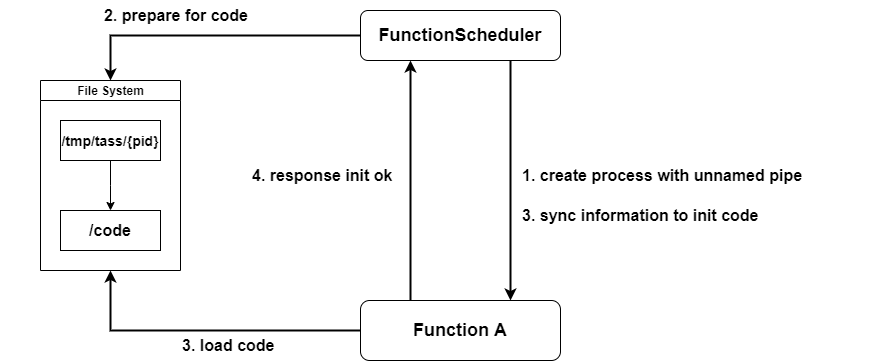

The diagram above was exported from draw.io. Its source (the exported page's mxGraphModel, read from the mxfile embedded in the PNG):
<mxGraphModel dx="1913" dy="806" grid="1" gridSize="10" guides="1" tooltips="1" connect="1" arrows="1" fold="1" page="1" pageScale="1" pageWidth="827" pageHeight="1169" math="0" shadow="0">
  <root>
    <mxCell id="0" />
    <mxCell id="1" parent="0" />
    <mxCell id="vJOwOCtrcfccuikbQggH-15" style="edgeStyle=orthogonalEdgeStyle;rounded=0;orthogonalLoop=1;jettySize=auto;html=1;exitX=0.75;exitY=1;exitDx=0;exitDy=0;entryX=0.75;entryY=0;entryDx=0;entryDy=0;strokeWidth=2;fontSize=16;" edge="1" parent="1" source="vJOwOCtrcfccuikbQggH-1" target="vJOwOCtrcfccuikbQggH-3">
      <mxGeometry relative="1" as="geometry" />
    </mxCell>
    <mxCell id="vJOwOCtrcfccuikbQggH-18" style="edgeStyle=orthogonalEdgeStyle;rounded=0;orthogonalLoop=1;jettySize=auto;html=1;exitX=0;exitY=0.5;exitDx=0;exitDy=0;entryX=0.5;entryY=0;entryDx=0;entryDy=0;strokeWidth=2;fontSize=16;" edge="1" parent="1" source="vJOwOCtrcfccuikbQggH-1" target="vJOwOCtrcfccuikbQggH-4">
      <mxGeometry relative="1" as="geometry" />
    </mxCell>
    <mxCell id="vJOwOCtrcfccuikbQggH-1" value="&lt;b&gt;&lt;font style=&quot;font-size: 18px&quot;&gt;FunctionScheduler&lt;/font&gt;&lt;/b&gt;" style="rounded=1;whiteSpace=wrap;html=1;" vertex="1" parent="1">
      <mxGeometry x="280" y="150" width="200" height="50" as="geometry" />
    </mxCell>
    <mxCell id="vJOwOCtrcfccuikbQggH-17" style="edgeStyle=orthogonalEdgeStyle;rounded=0;orthogonalLoop=1;jettySize=auto;html=1;exitX=0.25;exitY=0;exitDx=0;exitDy=0;entryX=0.25;entryY=1;entryDx=0;entryDy=0;strokeWidth=2;fontSize=16;" edge="1" parent="1" source="vJOwOCtrcfccuikbQggH-3" target="vJOwOCtrcfccuikbQggH-1">
      <mxGeometry relative="1" as="geometry" />
    </mxCell>
    <mxCell id="vJOwOCtrcfccuikbQggH-21" style="edgeStyle=orthogonalEdgeStyle;rounded=0;orthogonalLoop=1;jettySize=auto;html=1;exitX=0;exitY=0.5;exitDx=0;exitDy=0;entryX=0.5;entryY=1;entryDx=0;entryDy=0;strokeWidth=2;fontSize=16;" edge="1" parent="1" source="vJOwOCtrcfccuikbQggH-3" target="vJOwOCtrcfccuikbQggH-4">
      <mxGeometry relative="1" as="geometry" />
    </mxCell>
    <mxCell id="vJOwOCtrcfccuikbQggH-3" value="Function A" style="rounded=1;whiteSpace=wrap;html=1;fontStyle=1;fontSize=18;" vertex="1" parent="1">
      <mxGeometry x="280" y="440" width="200" height="60" as="geometry" />
    </mxCell>
    <mxCell id="vJOwOCtrcfccuikbQggH-4" value="File System" style="swimlane;html=1;startSize=20;horizontal=1;childLayout=treeLayout;horizontalTree=0;resizable=0;containerType=tree;" vertex="1" parent="1">
      <mxGeometry x="-40" y="220" width="140" height="190" as="geometry" />
    </mxCell>
    <mxCell id="vJOwOCtrcfccuikbQggH-5" value="/tmp/tass/{pid}" style="whiteSpace=wrap;html=1;fontStyle=1;fontSize=14;" vertex="1" parent="vJOwOCtrcfccuikbQggH-4">
      <mxGeometry x="20" y="40" width="100" height="40" as="geometry" />
    </mxCell>
    <mxCell id="vJOwOCtrcfccuikbQggH-6" value="/code" style="whiteSpace=wrap;html=1;fontStyle=1;fontSize=16;" vertex="1" parent="vJOwOCtrcfccuikbQggH-4">
      <mxGeometry x="20" y="130" width="100" height="40" as="geometry" />
    </mxCell>
    <mxCell id="vJOwOCtrcfccuikbQggH-7" value="" style="edgeStyle=elbowEdgeStyle;elbow=vertical;html=1;rounded=0;" edge="1" parent="vJOwOCtrcfccuikbQggH-4" source="vJOwOCtrcfccuikbQggH-5" target="vJOwOCtrcfccuikbQggH-6">
      <mxGeometry relative="1" as="geometry" />
    </mxCell>
    <mxCell id="vJOwOCtrcfccuikbQggH-14" value="1. create process with unnamed pipe" style="text;html=1;strokeColor=none;fillColor=none;align=left;verticalAlign=middle;whiteSpace=wrap;rounded=0;fontSize=16;fontStyle=1" vertex="1" parent="1">
      <mxGeometry x="440" y="300" width="352" height="30" as="geometry" />
    </mxCell>
    <mxCell id="vJOwOCtrcfccuikbQggH-19" value="2. prepare for code" style="text;html=1;strokeColor=none;fillColor=none;align=center;verticalAlign=middle;whiteSpace=wrap;rounded=0;fontSize=16;fontStyle=1" vertex="1" parent="1">
      <mxGeometry x="-80" y="140" width="352" height="30" as="geometry" />
    </mxCell>
    <mxCell id="vJOwOCtrcfccuikbQggH-20" value="3. sync information to init code" style="text;html=1;strokeColor=none;fillColor=none;align=left;verticalAlign=middle;whiteSpace=wrap;rounded=0;fontSize=16;fontStyle=1" vertex="1" parent="1">
      <mxGeometry x="440" y="340" width="352" height="30" as="geometry" />
    </mxCell>
    <mxCell id="vJOwOCtrcfccuikbQggH-22" value="3. load code" style="text;html=1;strokeColor=none;fillColor=none;align=left;verticalAlign=middle;whiteSpace=wrap;rounded=0;fontSize=16;fontStyle=1" vertex="1" parent="1">
      <mxGeometry x="100" y="470" width="100" height="30" as="geometry" />
    </mxCell>
    <mxCell id="vJOwOCtrcfccuikbQggH-24" value="4. response init ok" style="text;html=1;strokeColor=none;fillColor=none;align=left;verticalAlign=middle;whiteSpace=wrap;rounded=0;fontSize=16;fontStyle=1" vertex="1" parent="1">
      <mxGeometry x="170" y="300" width="150" height="30" as="geometry" />
    </mxCell>
  </root>
</mxGraphModel>